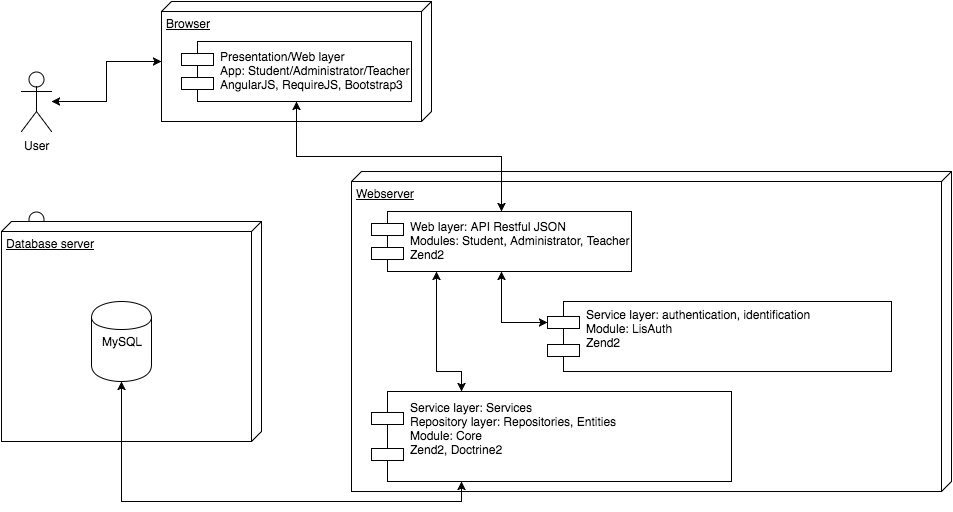

The diagram above was exported from draw.io. Its source (the exported page's mxGraphModel, read from the mxfile embedded in the PNG):
<mxGraphModel dx="1192" dy="724" grid="1" gridSize="10" guides="1" tooltips="1" connect="1" arrows="1" fold="1" page="1" pageScale="1" pageWidth="826" pageHeight="1169" background="#ffffff" math="0" shadow="0">
  <root>
    <mxCell id="0" />
    <mxCell id="1" parent="0" />
    <mxCell id="2" value="User" style="shape=umlActor;verticalLabelPosition=bottom;labelBackgroundColor=#ffffff;verticalAlign=top;html=1;" vertex="1" parent="1">
      <mxGeometry x="40" y="100" width="30" height="60" as="geometry" />
    </mxCell>
    <mxCell id="3" value="Kasutaja" style="shape=umlActor;verticalLabelPosition=bottom;labelBackgroundColor=#ffffff;verticalAlign=top;html=1;" vertex="1" parent="1">
      <mxGeometry x="40" y="240" width="30" height="60" as="geometry" />
    </mxCell>
    <mxCell id="4" value="Database server" style="verticalAlign=top;align=left;spacingTop=8;spacingLeft=2;spacingRight=12;shape=cube;size=10;direction=south;fontStyle=4;html=1;" vertex="1" parent="1">
      <mxGeometry x="20" y="250" width="260" height="220" as="geometry" />
    </mxCell>
    <mxCell id="5" value="Browser" style="verticalAlign=top;align=left;spacingTop=8;spacingLeft=2;spacingRight=12;shape=cube;size=10;direction=south;fontStyle=4;html=1;" vertex="1" parent="1">
      <mxGeometry x="180" y="30" width="270" height="120" as="geometry" />
    </mxCell>
    <mxCell id="6" value="Webserver" style="verticalAlign=top;align=left;spacingTop=8;spacingLeft=2;spacingRight=12;shape=cube;size=10;direction=south;fontStyle=4;html=1;" vertex="1" parent="1">
      <mxGeometry x="370" y="200" width="600" height="320" as="geometry" />
    </mxCell>
    <mxCell id="7" value="Presentation/Web layer&#10;App: Student/Administrator/Teacher&#10;AngularJS, RequireJS, Bootstrap3" style="shape=component;align=left;spacingLeft=36;" vertex="1" parent="1">
      <mxGeometry x="200" y="70" width="230" height="60" as="geometry" />
    </mxCell>
    <mxCell id="8" value="Service layer: Services&#10;Repository layer: Repositories, Entities&#10;Module: Core&#10;Zend2, Doctrine2&#10;" style="shape=component;align=left;spacingLeft=36;" vertex="1" parent="1">
      <mxGeometry x="390" y="420" width="360" height="90" as="geometry" />
    </mxCell>
    <mxCell id="9" value="Service layer: authentication, identification&#10;Module: LisAuth&#10;Zend2&#10;" style="shape=component;align=left;spacingLeft=36;" vertex="1" parent="1">
      <mxGeometry x="566" y="330" width="344" height="70" as="geometry" />
    </mxCell>
    <mxCell id="10" value="MySQL" style="shape=cylinder;whiteSpace=wrap;html=1;" vertex="1" parent="1">
      <mxGeometry x="110" y="330" width="60" height="80" as="geometry" />
    </mxCell>
    <mxCell id="11" value="Web layer: API Restful JSON&#10;Modules: Student, Administrator, Teacher&#10;Zend2" style="shape=component;align=left;spacingLeft=36;" vertex="1" parent="1">
      <mxGeometry x="390" y="240" width="260" height="60" as="geometry" />
    </mxCell>
    <mxCell id="12" style="edgeStyle=orthogonalEdgeStyle;rounded=0;html=1;startArrow=classic;startFill=1;jettySize=auto;orthogonalLoop=1;" edge="1" source="7" target="11" parent="1">
      <mxGeometry x="315" y="130" as="geometry" />
    </mxCell>
    <mxCell id="13" style="edgeStyle=orthogonalEdgeStyle;rounded=0;html=1;startArrow=classic;startFill=1;jettySize=auto;orthogonalLoop=1;" edge="1" source="2" target="5" parent="1">
      <mxGeometry x="70" y="90" as="geometry" />
    </mxCell>
    <mxCell id="14" style="edgeStyle=orthogonalEdgeStyle;rounded=0;html=1;exitX=0.5;exitY=1;startArrow=classic;startFill=1;jettySize=auto;orthogonalLoop=1;entryX=0;entryY=0.3;" edge="1" source="11" target="9" parent="1">
      <mxGeometry x="520" y="300" as="geometry">
        <Array as="points">
          <mxPoint x="520" y="351" />
        </Array>
      </mxGeometry>
    </mxCell>
    <mxCell id="15" style="edgeStyle=orthogonalEdgeStyle;rounded=0;html=1;startArrow=classic;startFill=1;jettySize=auto;orthogonalLoop=1;entryX=0.25;entryY=1;exitX=0.25;exitY=0;" edge="1" source="8" target="11" parent="1">
      <mxGeometry x="455" y="300" as="geometry">
        <Array as="points">
          <mxPoint x="480" y="400" />
          <mxPoint x="455" y="400" />
        </Array>
      </mxGeometry>
    </mxCell>
    <mxCell id="16" style="edgeStyle=orthogonalEdgeStyle;rounded=0;html=1;exitX=0.25;exitY=1;startArrow=classic;startFill=1;jettySize=auto;orthogonalLoop=1;" edge="1" source="8" target="10" parent="1">
      <mxGeometry x="140" y="410" as="geometry" />
    </mxCell>
  </root>
</mxGraphModel>